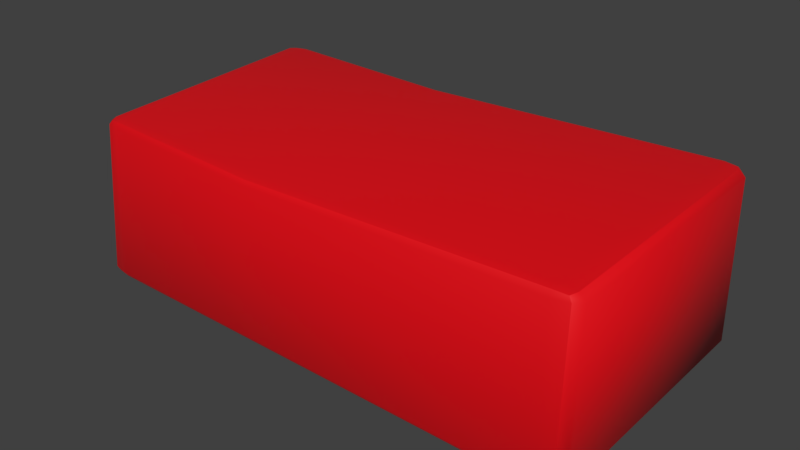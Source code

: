 # Source: SM_Brick_001.blend  (saved by Blender 2.80.35; exported with 4.5.12 LTS)
import bpy
from mathutils import Matrix  # noqa: F401  (used for matrix-valued properties, if any)

bpy.ops.wm.read_factory_settings(use_empty=True)
scene = bpy.context.scene
scene.name = 'Scene'

# ---- collections
col_collection_1 = bpy.data.collections.new('Collection 1'); scene.collection.children.link(col_collection_1)
col_collection_2 = bpy.data.collections.new('Collection 2'); scene.collection.children.link(col_collection_2)
col_collection_2.hide_render = True
col_collection_2.hide_viewport = True

# ---- materials (node trees are filled in below, after node groups)
mat_brick = bpy.data.materials.new('Brick')
mat_brick.use_transparent_shadow = False
mat_brick.roughness = 0.25

# ---- node groups
ng_auto_smooth = bpy.data.node_groups.new('Auto Smooth', 'GeometryNodeTree')
_s = ng_auto_smooth.interface.new_socket(name='Geometry', in_out='OUTPUT', socket_type='NodeSocketGeometry')
_s = ng_auto_smooth.interface.new_socket(name='Geometry', in_out='INPUT', socket_type='NodeSocketGeometry')
_s = ng_auto_smooth.interface.new_socket(name='Angle', in_out='INPUT', socket_type='NodeSocketFloat')
_s.subtype = 'ANGLE'
_s.min_value = 0.0
_s.max_value = 3.142
ng_auto_smooth.is_modifier = True
_N = ng_auto_smooth.nodes; _L = ng_auto_smooth.links
n0 = _N.new('NodeGroupOutput'); n0.name = 'Group Output'; n0.location = (480, -100)
n1 = _N.new('NodeGroupInput'); n1.name = 'Group Input'; n1.location = (-420, -300)
n2 = _N.new('NodeGroupInput'); n2.name = 'Group Input.001'; n2.location = (-60, -100)
n3 = _N.new('GeometryNodeSetShadeSmooth'); n3.name = 'Set Shade Smooth'; n3.location = (120, -100)
n3.domain = 'EDGE'
n4 = _N.new('GeometryNodeSetShadeSmooth'); n4.name = 'Set Shade Smooth.001'; n4.location = (300, -100)
n5 = _N.new('GeometryNodeInputMeshEdgeAngle'); n5.name = 'Edge Angle'; n5.location = (-420, -220)
n6 = _N.new('GeometryNodeInputEdgeSmooth'); n6.name = 'Is Edge Smooth'; n6.location = (-60, -160)
n7 = _N.new('GeometryNodeInputShadeSmooth'); n7.name = 'Is Face Smooth'; n7.location = (-240, -340)
n8 = _N.new('FunctionNodeBooleanMath'); n8.name = 'Boolean Math'; n8.location = (-60, -220)
n9 = _N.new('FunctionNodeCompare'); n9.name = 'Compare'; n9.location = (-240, -180)
n9.operation = 'LESS_EQUAL'
_L.new(n5.outputs[0], n9.inputs[0])
_L.new(n4.outputs[0], n0.inputs[0])
_L.new(n1.outputs[1], n9.inputs[1])
_L.new(n9.outputs[0], n8.inputs[0])
_L.new(n7.outputs[0], n8.inputs[1])
_L.new(n2.outputs[0], n3.inputs[0])
_L.new(n6.outputs[0], n3.inputs[1])
_L.new(n3.outputs[0], n4.inputs[0])
_L.new(n8.outputs[0], n3.inputs[2])
n0.is_active_output = True

# ---- material node trees
mat_brick.use_nodes = True; mat_brick.node_tree.nodes.clear()
_N = mat_brick.node_tree.nodes; _L = mat_brick.node_tree.links
n0 = _N.new('ShaderNodeOutputMaterial'); n0.name = 'Material Output'; n0.location = (300, 300)
n1 = _N.new('ShaderNodeBsdfPrincipled'); n1.name = 'Principled BSDF'; n1.location = (10, 300)
n1.distribution = 'GGX'
n1.subsurface_method = 'BURLEY'
n1.inputs[0].default_value = (0.8, 0.0001758, 0.005347, 1.0)
n1.inputs[3].default_value = 1.45
_L.new(n1.outputs[0], n0.inputs[0])
n0.is_active_output = True

# ---- world
world_world = bpy.data.worlds.new('World'); scene.world = world_world
world_world.color = (0.05088, 0.05088, 0.05088)
world_world.use_sun_shadow = False
world_world.sun_shadow_jitter_overblur = 0.0
world_world.cycles.sampling_method = 'MANUAL'

# ---- meshes
me_cube = bpy.data.meshes.new('Cube')
me_cube.from_pydata([(-0.8408, -0.899, 0.008111), (-0.8408, -0.9854, 0.09453), (-0.9272, -0.899, 0.09453), (-0.8408, -0.9601, 0.03342), (-0.8906, -0.9489, 0.04463), (-0.9019, -0.9601, 0.09453), (-0.9019, -0.899, 0.03342), (-0.8268, -0.9295, 1.863), (-0.8269, -0.8437, 1.95), (-0.9114, -0.836, 1.855), (-0.8263, -0.9024, 1.922), (-0.874, -0.882, 1.901), (-0.8852, -0.8321, 1.912), (-0.8856, -0.8948, 1.853), (-0.8289, 0.8972, 0.008111), (-0.911, 0.887, 0.09453), (-0.8279, 0.981, 0.09453), (-0.8866, 0.8893, 0.03342), (-0.8749, 0.9379, 0.04463), (-0.8857, 0.9481, 0.09453), (-0.828, 0.956, 0.03342), (-0.8484, 0.9039, 2.008), (-0.8487, 0.9895, 1.922), (-0.9344, 0.9055, 1.922), (-0.8489, 0.9634, 1.983), (-0.8988, 0.9522, 1.972), (-0.9098, 0.964, 1.922), (-0.9097, 0.9035, 1.983), (0.9848, -0.9261, -0.02726), (1.071, -0.9361, 0.04613), (0.9847, -1.015, 0.05588), (1.045, -0.934, -0.01219), (1.034, -0.9851, -0.002604), (1.045, -0.9972, 0.04613), (0.9847, -0.9894, -0.004819), (0.9864, -0.899, 2.008), (0.9864, -0.9854, 1.922), (1.073, -0.899, 1.922), (0.9864, -0.9601, 1.983), (1.036, -0.9489, 1.972), (1.048, -0.9601, 1.922), (1.048, -0.899, 1.983), (0.9864, 0.9282, 0.008111), (0.9864, 1.015, 0.09453), (1.073, 0.9282, 0.09453), (0.9864, 0.9893, 0.03342), (1.036, 0.9781, 0.04463), (1.048, 0.9893, 0.09453), (1.048, 0.9282, 0.03342), (0.9831, 0.9192, 2.049), (1.07, 0.9198, 1.96), (0.983, 1.005, 1.964), (1.044, 0.919, 2.024), (1.033, 0.9685, 2.015), (1.044, 0.9799, 1.964), (0.9829, 0.9797, 2.026), (-0.1468, 0.9089, 0.008111), (-0.1606, 0.9268, 1.951), (-0.1604, 0.9564, 1.894), (-0.1548, -0.9711, 0.01905), (-0.1548, -0.9965, 0.08), (-0.1455, -0.9098, 1.921), (-0.1462, 0.9685, 0.03342), (-0.1461, 0.9936, 0.09453), (-0.1602, 0.8643, 1.973), (-0.1547, -0.9092, -0.005182), (-0.1451, -0.9668, 1.897), (-0.1454, -0.9895, 1.841)], [], [(60, 67, 7, 1), (44, 50, 37, 29), (64, 21, 8, 61), (2, 9, 23, 15), (49, 64, 61, 35), (0, 3, 4, 6), (1, 5, 4, 3), (2, 6, 4, 5), (7, 10, 11, 13), (8, 12, 11, 10), (9, 13, 11, 12), (14, 17, 18, 20), (15, 19, 18, 17), (16, 20, 18, 19), (21, 24, 25, 27), (22, 26, 25, 24), (23, 27, 25, 26), (28, 31, 32, 34), (29, 33, 32, 31), (30, 34, 32, 33), (35, 38, 39, 41), (36, 40, 39, 38), (37, 41, 39, 40), (42, 45, 46, 48), (43, 47, 46, 45), (44, 48, 46, 47), (49, 52, 53, 55), (50, 54, 53, 52), (51, 55, 53, 54), (14, 0, 6, 17), (17, 6, 2, 15), (1, 7, 13, 5), (5, 13, 9, 2), (8, 21, 27, 12), (12, 27, 23, 9), (22, 16, 19, 26), (26, 19, 15, 23), (56, 14, 20, 62), (62, 20, 16, 63), (45, 62, 63, 43), (64, 49, 55, 57), (50, 44, 47, 54), (54, 47, 43, 51), (28, 42, 48, 31), (31, 48, 44, 29), (49, 35, 41, 52), (52, 41, 37, 50), (36, 30, 33, 40), (40, 33, 29, 37), (57, 55, 51, 58), (65, 28, 34, 59), (61, 8, 10, 66), (66, 10, 7, 67), (38, 66, 67, 36), (16, 22, 58, 63), (21, 64, 57, 24), (24, 57, 58, 22), (0, 65, 59, 3), (3, 59, 60, 1), (14, 56, 65, 0), (35, 61, 66, 38), (59, 34, 30, 60), (42, 56, 62, 45), (63, 58, 51, 43), (30, 36, 67, 60), (56, 42, 28, 65)])
me_cube.polygons.foreach_set('use_smooth', [True] * 66)
_k = set([(3, 4), (3, 59), (4, 5), (4, 6), (5, 13), (6, 17), (10, 11), (10, 66), (11, 12), (11, 13), (12, 27), (17, 18), (18, 19), (18, 20), (19, 26), (20, 62), (24, 25), (24, 57), (25, 26), (25, 27), (31, 32), (31, 48), (32, 33), (32, 34), (33, 40), (34, 59), (38, 39), (38, 66), (39, 40), (39, 41), (41, 52), (45, 46), (45, 62), (46, 47), (46, 48), (47, 54), (52, 53), (53, 54), (53, 55), (55, 57)])
me_cube.attributes.new('sharp_edge', 'BOOLEAN', 'EDGE').data.foreach_set('value', [ (min(e.vertices), max(e.vertices)) in _k for e in me_cube.edges])
_uv = me_cube.uv_layers.new(name='UVMap')
_uv.uv.foreach_set('vector', [0.0, 0.0, 0.0, 0.0, 0.0, 0.0, 0.0, 0.0, 0.0, 0.0, 0.0, 0.0, 0.0, 0.0, 0.0, 0.0, 0.0, 0.0, 0.0, 0.0, 0.0, 0.0, 0.0, 0.0, 0.0, 0.0, 0.0, 0.0, 0.0, 0.0, 0.0, 0.0, 0.0, 0.0, 0.0, 0.0, 0.0, 0.0, 0.0, 0.0, 0.0, 0.0, 0.0, 0.0, 0.0, 0.0, 0.0, 0.0, 0.0, 0.0, 0.0, 0.0, 0.0, 0.0, 0.0, 0.0, 0.0, 0.0, 0.0, 0.0, 0.0, 0.0, 0.0, 0.0, 0.0, 0.0, 0.0, 0.0, 0.0, 0.0, 0.0, 0.0, 0.0, 0.0, 0.0, 0.0, 0.0, 0.0, 0.0, 0.0, 0.0, 0.0, 0.0, 0.0, 0.0, 0.0, 0.0, 0.0, 0.0, 0.0, 0.0, 0.0, 0.0, 0.0, 0.0, 0.0, 0.0, 0.0, 0.0, 0.0, 0.0, 0.0, 0.0, 0.0, 0.0, 0.0, 0.0, 0.0, 0.0, 0.0, 0.0, 0.0, 0.0, 0.0, 0.0, 0.0, 0.0, 0.0, 0.0, 0.0, 0.0, 0.0, 0.0, 0.0, 0.0, 0.0, 0.0, 0.0, 0.0, 0.0, 0.0, 0.0, 0.0, 0.0, 0.0, 0.0, 0.0, 0.0, 0.0, 0.0, 0.0, 0.0, 0.0, 0.0, 0.0, 0.0, 0.0, 0.0, 0.0, 0.0, 0.0, 0.0, 0.0, 0.0, 0.0, 0.0, 0.0, 0.0, 0.0, 0.0, 0.0, 0.0, 0.0, 0.0, 0.0, 0.0, 0.0, 0.0, 0.0, 0.0, 0.0, 0.0, 0.0, 0.0, 0.0, 0.0, 0.0, 0.0, 0.0, 0.0, 0.0, 0.0, 0.0, 0.0, 0.0, 0.0, 0.0, 0.0, 0.0, 0.0, 0.0, 0.0, 0.0, 0.0, 0.0, 0.0, 0.0, 0.0, 0.0, 0.0, 0.0, 0.0, 0.0, 0.0, 0.0, 0.0, 0.0, 0.0, 0.0, 0.0, 0.0, 0.0, 0.0, 0.0, 0.0, 0.0, 0.0, 0.0, 0.0, 0.0, 0.0, 0.0, 0.0, 0.0, 0.0, 0.0, 0.0, 0.0, 0.0, 0.0, 0.0, 0.0, 0.0, 0.0, 0.0, 0.0, 0.0, 0.0, 0.0, 0.0, 0.0, 0.0, 0.0, 0.0, 0.0, 0.0, 0.0, 0.0, 0.0, 0.0, 0.0, 0.0, 0.0, 0.0, 0.0, 0.0, 0.0, 0.0, 0.0, 0.0, 0.0, 0.0, 0.0, 0.0, 0.0, 0.0, 0.0, 0.0, 0.0, 0.0, 0.0, 0.0, 0.0, 0.0, 0.0, 0.0, 0.0, 0.0, 0.0, 0.0, 0.0, 0.0, 0.0, 0.0, 0.0, 0.0, 0.0, 0.0, 0.0, 0.0, 0.0, 0.0, 0.0, 0.0, 0.0, 0.0, 0.0, 0.0, 0.0, 0.0, 0.0, 0.0, 0.0, 0.0, 0.0, 0.0, 0.0, 0.0, 0.0, 0.0, 0.0, 0.0, 0.0, 0.0, 0.0, 0.0, 0.0, 0.0, 0.0, 0.0, 0.0, 0.0, 0.0, 0.0, 0.0, 0.0, 0.0, 0.0, 0.0, 0.0, 0.0, 0.0, 0.0, 0.0, 0.0, 0.0, 0.0, 0.0, 0.0, 0.0, 0.0, 0.0, 0.0, 0.0, 0.0, 0.0, 0.0, 0.0, 0.0, 0.0, 0.0, 0.0, 0.0, 0.0, 0.0, 0.0, 0.0, 0.0, 0.0, 0.0, 0.0, 0.0, 0.0, 0.0, 0.0, 0.0, 0.0, 0.0, 0.0, 0.0, 0.0, 0.0, 0.0, 0.0, 0.0, 0.0, 0.0, 0.0, 0.0, 0.0, 0.0, 0.0, 0.0, 0.0, 0.0, 0.0, 0.0, 0.0, 0.0, 0.0, 0.0, 0.0, 0.0, 0.0, 0.0, 0.0, 0.0, 0.0, 0.0, 0.0, 0.0, 0.0, 0.0, 0.0, 0.0, 0.0, 0.0, 0.0, 0.0, 0.0, 0.0, 0.0, 0.0, 0.0, 0.0, 0.0, 0.0, 0.0, 0.0, 0.0, 0.0, 0.0, 0.0, 0.0, 0.0, 0.0, 0.0, 0.0, 0.0, 0.0, 0.0, 0.0, 0.0, 0.0, 0.0, 0.0, 0.0, 0.0, 0.0, 0.0, 0.0, 0.0, 0.0, 0.0, 0.0, 0.0, 0.0, 0.0, 0.0, 0.0, 0.0, 0.0, 0.0, 0.0, 0.0, 0.0, 0.0, 0.0, 0.0, 0.0, 0.0, 0.0, 0.0, 0.0, 0.0, 0.0, 0.0, 0.0, 0.0, 0.0, 0.0, 0.0, 0.0, 0.0, 1.0, 0.0, 1.0, 1.0, 0.0, 1.0, 0.0, 0.0, 0.0, 0.0, 0.0, 0.0, 0.0, 0.0, 0.0, 0.0, 0.0, 0.0, 0.0, 0.0, 0.0, 0.0, 0.0, 0.0, 0.0, 0.0, 0.0, 0.0, 0.0, 0.0, 0.0, 0.0, 0.0, 0.0, 0.0, 0.0, 0.0, 0.0, 0.0, 0.0, 0.0, 0.0, 0.0, 0.0, 0.0, 0.0, 0.0, 0.0, 1.0, 0.0, 1.0, 1.0, 0.0, 1.0])
me_cube.materials.append(mat_brick)
me_cube.use_remesh_preserve_volume = False
me_cube.use_remesh_preserve_attributes = False
me_cube.use_mirror_vertex_groups = False
me_cube.update()

# ---- objects
ob_cube_001 = bpy.data.objects.new('Cube.001', me_cube)

# ---- transforms, parenting, visibility, modifiers, constraints
ob_cube_001.location = (0.0, 0.0, 0.0)
ob_cube_001.scale = (0.1046, 0.0542, 0.03372)
ob_cube_001.lineart.crease_threshold = 0.0
_m = ob_cube_001.modifiers.new('Auto Smooth', 'NODES')
_m.node_group = ng_auto_smooth
_gi = [s.identifier for s in ng_auto_smooth.interface.items_tree if s.item_type == 'SOCKET' and s.in_out == 'INPUT']
_m[_gi[1]] = 3.142  # Angle

# ---- collection membership
col_collection_1.objects.link(ob_cube_001)

# ---- scene / render settings (as saved in the file)
scene.frame_start = 1; scene.frame_end = 250; scene.frame_set(1)
scene.render.engine = 'BLENDER_EEVEE_NEXT'
scene.render.resolution_percentage = 50
scene.render.dither_intensity = 0.0
scene.render.motion_blur_shutter = 1.0
scene.cycles.use_denoising = False
scene.cycles.samples = 128
scene.cycles.sampling_pattern = 'TABULATED_SOBOL'
scene.cycles.use_adaptive_sampling = False
scene.cycles.use_light_tree = False
scene.cycles.blur_glossy = 0.0
scene.cycles.sample_clamp_indirect = 0.0
scene.view_settings.view_transform = 'Standard'
bpy.context.view_layer.update()

# ---- added for rendering (the .blend has no active camera and no usable light): camera, sun
cam_auto = bpy.data.cameras.new('AutoCamera')
cam_auto.lens = 50.0
cam_auto.sensor_width = 36.0
cam_auto.clip_end = 1000.0
ob_auto_camera = bpy.data.objects.new('AutoCamera', cam_auto)
scene.collection.objects.link(ob_auto_camera)
ob_auto_camera.location = (0.235945, -0.274453, 0.217041)
ob_auto_camera.rotation_euler = (1.09748, -7.21219e-08, 0.694738)
scene.camera = ob_auto_camera
light_auto_sun = bpy.data.lights.new('AutoSun', 'SUN')
light_auto_sun.energy = 3.0
light_auto_sun.angle = 0.0523599
ob_auto_sun = bpy.data.objects.new('AutoSun', light_auto_sun)
scene.collection.objects.link(ob_auto_sun)
ob_auto_sun.rotation_euler = (0.872665, 0.174533, 0.523599)
bpy.context.view_layer.update()
